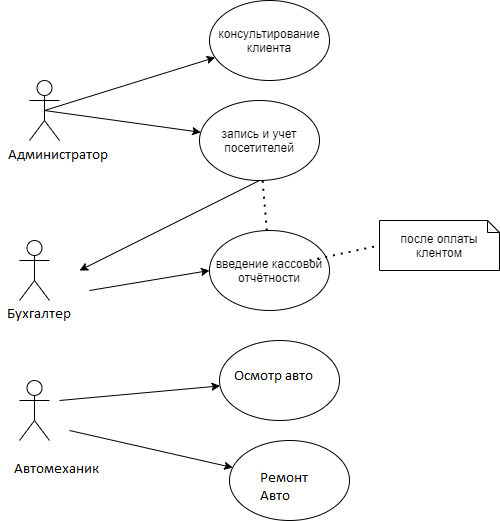

The diagram above was exported from draw.io. Its source (the exported page's mxGraphModel, read from the mxfile embedded in the PNG):
<mxGraphModel dx="1488" dy="1875" grid="1" gridSize="10" guides="1" tooltips="1" connect="1" arrows="1" fold="1" page="1" pageScale="1" pageWidth="827" pageHeight="1169" math="0" shadow="0">
  <root>
    <mxCell id="0" />
    <mxCell id="1" parent="0" />
    <mxCell id="Sjo1fJUzLwW6G_FiQuLr-2" value="тренер" style="shape=umlActor;verticalLabelPosition=bottom;verticalAlign=top;html=1;outlineConnect=0;" parent="1" vertex="1">
      <mxGeometry x="110" y="-490" width="30" height="60" as="geometry" />
    </mxCell>
    <mxCell id="Sjo1fJUzLwW6G_FiQuLr-3" value="бухгалтер&amp;nbsp;&amp;nbsp;" style="shape=umlActor;verticalLabelPosition=bottom;verticalAlign=top;html=1;outlineConnect=0;" parent="1" vertex="1">
      <mxGeometry x="110" y="-630" width="30" height="60" as="geometry" />
    </mxCell>
    <mxCell id="Sjo1fJUzLwW6G_FiQuLr-6" value="администратор&amp;nbsp;" style="shape=umlActor;verticalLabelPosition=bottom;verticalAlign=top;html=1;outlineConnect=0;" parent="1" vertex="1">
      <mxGeometry x="120" y="-790" width="30" height="60" as="geometry" />
    </mxCell>
    <mxCell id="Sjo1fJUzLwW6G_FiQuLr-7" value="проведение тренировки&amp;nbsp;" style="ellipse;whiteSpace=wrap;html=1;" parent="1" vertex="1">
      <mxGeometry x="310" y="-530" width="120" height="80" as="geometry" />
    </mxCell>
    <mxCell id="Sjo1fJUzLwW6G_FiQuLr-8" value="информирование клиента" style="ellipse;whiteSpace=wrap;html=1;" parent="1" vertex="1">
      <mxGeometry x="320" y="-430" width="120" height="80" as="geometry" />
    </mxCell>
    <mxCell id="Sjo1fJUzLwW6G_FiQuLr-9" value="консультирование клиента" style="ellipse;whiteSpace=wrap;html=1;" parent="1" vertex="1">
      <mxGeometry x="300" y="-870" width="120" height="80" as="geometry" />
    </mxCell>
    <mxCell id="Sjo1fJUzLwW6G_FiQuLr-10" value="запись и учет посетителей" style="ellipse;whiteSpace=wrap;html=1;" parent="1" vertex="1">
      <mxGeometry x="290" y="-770" width="120" height="80" as="geometry" />
    </mxCell>
    <mxCell id="Sjo1fJUzLwW6G_FiQuLr-14" value="введение кассовой отчётности" style="ellipse;whiteSpace=wrap;html=1;" parent="1" vertex="1">
      <mxGeometry x="300" y="-640" width="120" height="80" as="geometry" />
    </mxCell>
    <mxCell id="Sjo1fJUzLwW6G_FiQuLr-24" value="" style="endArrow=classic;html=1;exitX=0.5;exitY=0.5;exitDx=0;exitDy=0;exitPerimeter=0;" parent="1" source="Sjo1fJUzLwW6G_FiQuLr-6" target="Sjo1fJUzLwW6G_FiQuLr-9" edge="1">
      <mxGeometry width="50" height="50" relative="1" as="geometry">
        <mxPoint x="150" y="-670" as="sourcePoint" />
        <mxPoint x="170" y="-710" as="targetPoint" />
      </mxGeometry>
    </mxCell>
    <mxCell id="Sjo1fJUzLwW6G_FiQuLr-25" value="" style="endArrow=classic;html=1;exitX=0.5;exitY=0.5;exitDx=0;exitDy=0;exitPerimeter=0;" parent="1" source="Sjo1fJUzLwW6G_FiQuLr-6" target="Sjo1fJUzLwW6G_FiQuLr-10" edge="1">
      <mxGeometry width="50" height="50" relative="1" as="geometry">
        <mxPoint x="110" y="-650" as="sourcePoint" />
        <mxPoint x="190" y="-670" as="targetPoint" />
      </mxGeometry>
    </mxCell>
    <mxCell id="RboNZ3GPm3bXIpSZa74i-11" value="после оплаты клентом" style="shape=note;size=12;whiteSpace=wrap;html=1;" parent="1" vertex="1">
      <mxGeometry x="470" y="-650" width="120" height="50" as="geometry" />
    </mxCell>
    <mxCell id="RboNZ3GPm3bXIpSZa74i-12" value="" style="endArrow=none;dashed=1;html=1;dashPattern=1 3;strokeWidth=2;entryX=0;entryY=0.5;entryDx=0;entryDy=0;entryPerimeter=0;" parent="1" target="RboNZ3GPm3bXIpSZa74i-11" edge="1">
      <mxGeometry width="50" height="50" relative="1" as="geometry">
        <mxPoint x="400" y="-610" as="sourcePoint" />
        <mxPoint x="400" y="-660" as="targetPoint" />
      </mxGeometry>
    </mxCell>
    <mxCell id="RboNZ3GPm3bXIpSZa74i-14" value="" style="endArrow=classic;html=1;entryX=0;entryY=0.5;entryDx=0;entryDy=0;" parent="1" target="Sjo1fJUzLwW6G_FiQuLr-14" edge="1">
      <mxGeometry width="50" height="50" relative="1" as="geometry">
        <mxPoint x="180" y="-580" as="sourcePoint" />
        <mxPoint x="200" y="-650" as="targetPoint" />
      </mxGeometry>
    </mxCell>
    <mxCell id="RboNZ3GPm3bXIpSZa74i-17" value="" style="endArrow=classic;html=1;" parent="1" target="Sjo1fJUzLwW6G_FiQuLr-7" edge="1">
      <mxGeometry width="50" height="50" relative="1" as="geometry">
        <mxPoint x="150" y="-470" as="sourcePoint" />
        <mxPoint x="200" y="-520" as="targetPoint" />
      </mxGeometry>
    </mxCell>
    <mxCell id="RboNZ3GPm3bXIpSZa74i-20" value="" style="endArrow=classic;html=1;" parent="1" target="Sjo1fJUzLwW6G_FiQuLr-8" edge="1">
      <mxGeometry width="50" height="50" relative="1" as="geometry">
        <mxPoint x="160" y="-440" as="sourcePoint" />
        <mxPoint x="200" y="-480" as="targetPoint" />
      </mxGeometry>
    </mxCell>
    <mxCell id="RboNZ3GPm3bXIpSZa74i-24" value="" style="endArrow=classic;html=1;" parent="1" edge="1">
      <mxGeometry width="50" height="50" relative="1" as="geometry">
        <mxPoint x="350" y="-690" as="sourcePoint" />
        <mxPoint x="170" y="-600" as="targetPoint" />
      </mxGeometry>
    </mxCell>
    <mxCell id="RboNZ3GPm3bXIpSZa74i-25" value="" style="endArrow=none;dashed=1;html=1;dashPattern=1 3;strokeWidth=2;" parent="1" source="Sjo1fJUzLwW6G_FiQuLr-14" target="Sjo1fJUzLwW6G_FiQuLr-10" edge="1">
      <mxGeometry width="50" height="50" relative="1" as="geometry">
        <mxPoint x="360" y="-660.7106781186548" as="sourcePoint" />
        <mxPoint x="360" y="-710.7106781186548" as="targetPoint" />
      </mxGeometry>
    </mxCell>
  </root>
</mxGraphModel>